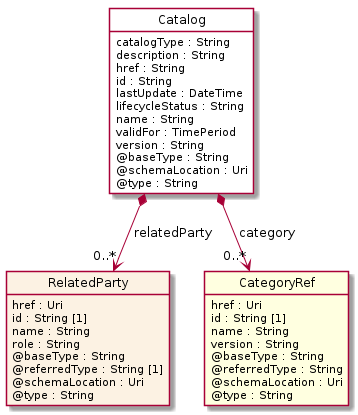

The diagram above was rendered by PlantUML. Its source (embedded in the PNG):
@startuml
hide circle
hide methods
hide stereotype
show <<Enumeration>> stereotype
skinparam class {
   BackgroundColor<<Enumeration>> #E6F5F7
   BackgroundColor<<Ref>> #FFFFE0
   BackgroundColor<<Pivot>> #FFFFFFF
   BackgroundColor<<SimpleType>> #E2F0DA
   BackgroundColor #FCF2E3
}

class Catalog <<Pivot>> {
    catalogType : String
    description : String
    href : String
    id : String
    lastUpdate : DateTime
    lifecycleStatus : String
    name : String
    validFor : TimePeriod
    version : String
    @baseType : String
    @schemaLocation : Uri
    @type : String
}

class RelatedParty  {
    href : Uri
    id : String [1]
    name : String
    role : String
    @baseType : String
    @referredType : String [1]
    @schemaLocation : Uri
    @type : String
}

class CategoryRef  <<Ref>> {
    href : Uri
    id : String [1]
    name : String
    version : String
    @baseType : String
    @referredType : String
    @schemaLocation : Uri
    @type : String
}

Catalog *-->  "0..*" CategoryRef : category

Catalog *-->  "0..*" RelatedParty : relatedParty

@enduml